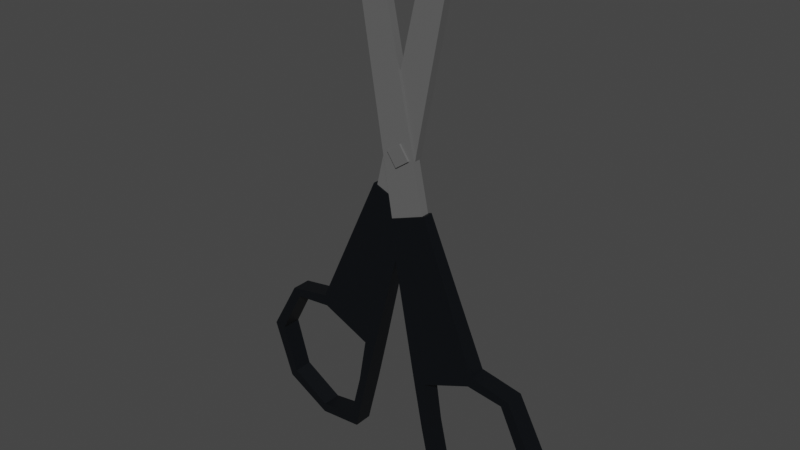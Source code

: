 # Source: Scissors1.blend  (saved by Blender 3.2.14; exported with 4.5.12 LTS)
import bpy
from mathutils import Matrix  # noqa: F401  (used for matrix-valued properties, if any)

bpy.ops.wm.read_factory_settings(use_empty=True)
scene = bpy.context.scene
scene.name = 'Scene'

# ---- collections
col_collection = bpy.data.collections.new('Collection'); scene.collection.children.link(col_collection)

# ---- materials (node trees are filled in below, after node groups)
mat_handle1scissors1 = bpy.data.materials.new('Handle1Scissors1')
mat_handle1scissors1.use_transparent_shadow = False
mat_steel1scissors1 = bpy.data.materials.new('Steel1Scissors1')
mat_steel1scissors1.use_transparent_shadow = False

# ---- material node trees
mat_handle1scissors1.use_nodes = True; mat_handle1scissors1.node_tree.nodes.clear()
_N = mat_handle1scissors1.node_tree.nodes; _L = mat_handle1scissors1.node_tree.links
n0 = _N.new('ShaderNodeBsdfPrincipled'); n0.name = 'Principled BSDF'; n0.location = (10, 300)
n0.distribution = 'GGX'
n0.subsurface_method = 'RANDOM_WALK_SKIN'
n0.inputs[0].default_value = (0.0003035, 0.001518, 0.003347, 1.0)
n0.inputs[3].default_value = 1.45
n0.inputs[27].default_value = (0.0, 0.0, 0.0, 1.0)
n0.inputs[28].default_value = 1.0
n1 = _N.new('ShaderNodeOutputMaterial'); n1.name = 'Material Output'; n1.location = (300, 300)
_L.new(n0.outputs[0], n1.inputs[0])
n1.is_active_output = True
mat_steel1scissors1.use_nodes = True; mat_steel1scissors1.node_tree.nodes.clear()
_N = mat_steel1scissors1.node_tree.nodes; _L = mat_steel1scissors1.node_tree.links
n0 = _N.new('ShaderNodeBsdfPrincipled'); n0.name = 'Principled BSDF'; n0.location = (10, 300)
n0.distribution = 'GGX'
n0.subsurface_method = 'RANDOM_WALK_SKIN'
n0.inputs[0].default_value = (0.1248, 0.1248, 0.1248, 1.0)
n0.inputs[3].default_value = 1.45
n0.inputs[27].default_value = (0.0, 0.0, 0.0, 1.0)
n0.inputs[28].default_value = 1.0
n1 = _N.new('ShaderNodeOutputMaterial'); n1.name = 'Material Output'; n1.location = (300, 300)
_L.new(n0.outputs[0], n1.inputs[0])
n1.is_active_output = True

# ---- world
world_world = bpy.data.worlds.new('World'); scene.world = world_world
world_world.use_nodes = True; world_world.node_tree.nodes.clear()
_N = world_world.node_tree.nodes; _L = world_world.node_tree.links
n0 = _N.new('ShaderNodeOutputWorld'); n0.name = 'World Output'; n0.location = (300, 300)
n1 = _N.new('ShaderNodeBackground'); n1.name = 'Background'; n1.location = (10, 300)
n1.inputs[0].default_value = (0.05088, 0.05088, 0.05088, 1.0)
_L.new(n1.outputs[0], n0.inputs[0])
n0.is_active_output = True
world_world.color = (0.05088, 0.05088, 0.05088)
world_world.use_sun_shadow = False
world_world.sun_shadow_jitter_overblur = 0.0

# ---- meshes
me_cube_005 = bpy.data.meshes.new('Cube.005')
me_cube_005.from_pydata([(0.01447, 0.001922, 0.05345), (-0.003735, -0.003101, 0.04676), (0.01447, -0.003101, 0.05345), (-0.003735, 0.001922, 0.04676), (0.02485, -0.005022, -0.06921), (0.06057, -0.005022, -0.06167), (0.02485, 0.003843, -0.06921), (0.06057, 0.003843, -0.06167), (0.01688, 0.003709, -0.02591), (0.0401, 0.003709, -0.01623), (0.01688, -0.004888, -0.02591), (0.0401, -0.004888, -0.01623), (0.06787, 0.004124, -0.04022), (0.01972, -0.005282, -0.04721), (0.01972, 0.004104, -0.04721), (0.06787, -0.005302, -0.04022), (0.07329, 0.004058, -0.03952), (0.06372, 0.003792, -0.06569), (0.02166, 0.003792, -0.07456), (0.06372, -0.00497, -0.06569), (0.02166, -0.00497, -0.07456), (0.01617, -0.00527, -0.04855), (0.01617, 0.004092, -0.04855), (0.01068, 0.00363, -0.02254), (0.07329, -0.005237, -0.03952), (0.04127, -0.004808, -0.01131), (0.01068, -0.004808, -0.02254), (0.04127, 0.00363, -0.01131), (0.06055, -0.005039, -0.01518), (0.06055, 0.003861, -0.01518), (0.05711, -0.005113, -0.01829), (0.05711, 0.003934, -0.01829), (0.04222, 0.003792, -0.07692), (0.04222, -0.00497, -0.07692), (0.04178, 0.003843, -0.07233), (0.04178, -0.005022, -0.07233), (0.0156, 0.001346, 0.04103), (-0.0009275, 0.001346, 0.03628), (0.0156, -0.002524, 0.04103), (-0.0009275, -0.002524, 0.03628), (-0.008907, 0.001346, 0.1585), (-0.01764, 0.001346, 0.1379), (-0.008907, -0.002524, 0.1585), (-0.01764, -0.002524, 0.1379), (-0.01284, -0.002013, 0.06015), (0.005173, 0.00301, 0.05295), (-0.01284, 0.00301, 0.06015), (0.005173, -0.002013, 0.05295), (-0.02669, 0.004931, -0.06217), (-0.06219, 0.004931, -0.05361), (-0.02669, -0.003934, -0.06217), (-0.06219, -0.003934, -0.05361), (-0.0175, -0.0038, -0.0191), (-0.04043, -0.0038, -0.008777), (-0.0175, 0.004797, -0.0191), (-0.04043, 0.004797, -0.008777), (-0.06887, -0.004214, -0.03197), (-0.02094, 0.005192, -0.04032), (-0.02094, -0.004194, -0.04032), (-0.06887, 0.005212, -0.03197), (-0.07427, -0.004149, -0.03111), (-0.06545, -0.003882, -0.05754), (-0.02365, -0.003882, -0.06761), (-0.06545, 0.004879, -0.05754), (-0.02365, 0.004879, -0.06761), (-0.01743, 0.00518, -0.04176), (-0.01743, -0.004182, -0.04176), (-0.0112, -0.003721, -0.01591), (-0.07427, 0.005146, -0.03111), (-0.04146, 0.004718, -0.003821), (-0.0112, 0.004718, -0.01591), (-0.04146, -0.003721, -0.003821), (-0.06085, 0.004949, -0.007138), (-0.06085, -0.003951, -0.007138), (-0.0575, 0.005022, -0.01035), (-0.0575, -0.004025, -0.01035), (-0.04427, -0.003882, -0.06938), (-0.04427, 0.004879, -0.06938), (-0.0437, -0.003934, -0.06481), (-0.0437, 0.004931, -0.06481), (-0.01432, -0.001436, 0.04777), (0.002069, -0.001436, 0.04255), (-0.01432, 0.002433, 0.04777), (0.002069, 0.002433, 0.04255), (0.01351, -0.001436, 0.1645), (0.02166, -0.001436, 0.1436), (0.01351, 0.002433, 0.1645), (0.02166, 0.002433, 0.1436), (-0.004485, 0.004409, 0.07725), (2.729e-07, 0.004409, 0.07084), (-0.004485, -0.003411, 0.07725), (2.729e-07, -0.003411, 0.07084), (0.001921, 0.004409, 0.08173), (0.006406, 0.004409, 0.07533), (0.001921, -0.003411, 0.08173), (0.006406, -0.003411, 0.07533)], [], [(25, 27, 0, 2), (13, 4, 6, 14), (32, 17, 19, 33), (26, 25, 2, 1), (22, 18, 20, 21), (23, 26, 1, 3), (29, 27, 25, 28), (1, 2, 0, 3), (10, 13, 14, 8), (27, 23, 3, 0), (11, 10, 8, 9), (17, 16, 24, 19), (23, 22, 21, 26), (30, 11, 9, 31), (7, 12, 16, 17), (34, 7, 17, 32), (35, 4, 20, 33), (4, 13, 21, 20), (8, 14, 22, 23), (30, 15, 24, 28), (10, 11, 25, 26), (9, 8, 23, 27), (31, 9, 27, 29), (13, 10, 26, 21), (14, 6, 18, 22), (15, 5, 19, 24), (35, 5, 7, 34), (5, 15, 12, 7), (12, 31, 29, 16), (11, 30, 28, 25), (15, 30, 31, 12), (16, 29, 28, 24), (4, 35, 34, 6), (5, 35, 33, 19), (6, 34, 32, 18), (18, 32, 33, 20), (36, 38, 39, 37), (38, 42, 43, 39), (42, 40, 41, 43), (40, 36, 37, 41), (38, 36, 40, 42), (43, 41, 37, 39), (69, 71, 44, 46), (57, 48, 50, 58), (76, 61, 63, 77), (70, 69, 46, 45), (66, 62, 64, 65), (67, 70, 45, 47), (73, 71, 69, 72), (45, 46, 44, 47), (54, 57, 58, 52), (71, 67, 47, 44), (55, 54, 52, 53), (61, 60, 68, 63), (67, 66, 65, 70), (74, 55, 53, 75), (51, 56, 60, 61), (78, 51, 61, 76), (79, 48, 64, 77), (48, 57, 65, 64), (52, 58, 66, 67), (74, 59, 68, 72), (54, 55, 69, 70), (53, 52, 67, 71), (75, 53, 71, 73), (57, 54, 70, 65), (58, 50, 62, 66), (59, 49, 63, 68), (79, 49, 51, 78), (49, 59, 56, 51), (56, 75, 73, 60), (55, 74, 72, 69), (59, 74, 75, 56), (60, 73, 72, 68), (48, 79, 78, 50), (49, 79, 77, 63), (50, 78, 76, 62), (62, 76, 77, 64), (80, 82, 83, 81), (82, 86, 87, 83), (86, 84, 85, 87), (84, 80, 81, 85), (82, 80, 84, 86), (87, 85, 81, 83), (88, 89, 91, 90), (90, 91, 95, 94), (94, 95, 93, 92), (92, 93, 89, 88), (90, 94, 92, 88), (95, 91, 89, 93)])
me_cube_005.polygons.foreach_set('material_index', [0, 0, 0, 0, 0, 0, 0, 0, 0, 0, 0, 0, 0, 0, 0, 0, 0, 0, 0, 0, 0, 0, 0, 0, 0, 0, 0, 0, 0, 0, 0, 0, 0, 0, 0, 0, 1, 1, 1, 1, 1, 1, 0, 0, 0, 0, 0, 0, 0, 0, 0, 0, 0, 0, 0, 0, 0, 0, 0, 0, 0, 0, 0, 0, 0, 0, 0, 0, 0, 0, 0, 0, 0, 0, 0, 0, 0, 0, 1, 1, 1, 1, 1, 1, 1, 1, 1, 1, 1, 1])
_uv = me_cube_005.uv_layers.new(name='UVMap')
_uv.uv.foreach_set('vector', [0.75, 0.75, 0.75, 0.5, 0.75, 0.5, 0.75, 0.75, 0.3937, 0.8139, 0.4037, 0.7608, 0.4037, 0.4892, 0.3935, 0.4361, 0.5, 0.5, 0.625, 0.5, 0.625, 0.75, 0.5, 0.75, 0.375, 0.875, 0.625, 0.875, 0.625, 0.875, 0.375, 0.875, 0.3125, 0.5, 0.375, 0.5, 0.375, 0.75, 0.3125, 0.75, 0.25, 0.5, 0.25, 0.75, 0.25, 0.75, 0.25, 0.5, 0.7188, 0.5, 0.75, 0.5, 0.75, 0.75, 0.7188, 0.75, 0.25, 0.75, 0.75, 0.75, 0.625, 0.375, 0.25, 0.5, 0.4006, 0.8642, 0.3937, 0.8139, 0.3935, 0.4361, 0.4006, 0.3858, 0.625, 0.375, 0.375, 0.375, 0.375, 0.375, 0.625, 0.375, 0.5954, 0.8642, 0.4006, 0.8642, 0.4006, 0.3858, 0.5954, 0.3858, 0.625, 0.5, 0.6805, 0.5, 0.6805, 0.75, 0.625, 0.75, 0.25, 0.5, 0.3125, 0.5, 0.3125, 0.75, 0.25, 0.75, 0.5987, 0.8383, 0.5954, 0.8642, 0.5954, 0.3858, 0.5985, 0.4117, 0.5933, 0.4892, 0.6007, 0.4435, 0.625, 0.4445, 0.625, 0.5, 0.4985, 0.4892, 0.5933, 0.4892, 0.625, 0.5, 0.5, 0.5, 0.4985, 0.7608, 0.4037, 0.7608, 0.375, 0.75, 0.5, 0.75, 0.4037, 0.7608, 0.3937, 0.8139, 0.375, 0.8125, 0.375, 0.75, 0.4006, 0.3858, 0.3935, 0.4361, 0.375, 0.4375, 0.375, 0.375, 0.5987, 0.8383, 0.6011, 0.8066, 0.625, 0.8055, 0.625, 0.8438, 0.4006, 0.8642, 0.5954, 0.8642, 0.625, 0.875, 0.375, 0.875, 0.5954, 0.3858, 0.4006, 0.3858, 0.375, 0.375, 0.625, 0.375, 0.5985, 0.4117, 0.5954, 0.3858, 0.625, 0.375, 0.625, 0.4062, 0.3937, 0.8139, 0.4006, 0.8642, 0.375, 0.875, 0.375, 0.8125, 0.3935, 0.4361, 0.4037, 0.4892, 0.375, 0.5, 0.375, 0.4375, 0.6011, 0.8066, 0.5933, 0.7608, 0.625, 0.75, 0.625, 0.8055, 0.4985, 0.7608, 0.5933, 0.7608, 0.5933, 0.4892, 0.4985, 0.4892, 0.5933, 0.7608, 0.6011, 0.8066, 0.6007, 0.4435, 0.5933, 0.4892, 0.6007, 0.4435, 0.5985, 0.4117, 0.625, 0.4062, 0.625, 0.4445, 0.5954, 0.8642, 0.5987, 0.8383, 0.625, 0.8438, 0.625, 0.875, 0.6011, 0.8066, 0.5987, 0.8383, 0.5985, 0.4117, 0.6007, 0.4435, 0.6805, 0.5, 0.7188, 0.5, 0.7188, 0.75, 0.6805, 0.75, 0.4037, 0.7608, 0.4985, 0.7608, 0.4985, 0.4892, 0.4037, 0.4892, 0.5933, 0.7608, 0.4985, 0.7608, 0.5, 0.75, 0.625, 0.75, 0.4037, 0.4892, 0.4985, 0.4892, 0.5, 0.5, 0.375, 0.5, 0.375, 0.5, 0.5, 0.5, 0.5, 0.75, 0.375, 0.75, 0.375, 0.0, 0.375, 0.25, 0.625, 0.25, 0.625, 0.0, 0.375, 0.25, 0.375, 0.5, 0.625, 0.5, 0.625, 0.25, 0.375, 0.5, 0.375, 0.75, 0.625, 0.75, 0.625, 0.5, 0.375, 0.75, 0.375, 1.0, 0.625, 1.0, 0.625, 0.75, 0.125, 0.5, 0.125, 0.75, 0.375, 0.75, 0.375, 0.5, 0.625, 0.5, 0.625, 0.75, 0.875, 0.75, 0.875, 0.5, 0.75, 0.75, 0.75, 0.5, 0.75, 0.5, 0.75, 0.75, 0.3937, 0.8139, 0.4037, 0.7608, 0.4037, 0.4892, 0.3935, 0.4361, 0.5, 0.5, 0.625, 0.5, 0.625, 0.75, 0.5, 0.75, 0.375, 0.875, 0.625, 0.875, 0.625, 0.875, 0.375, 0.875, 0.3125, 0.5, 0.375, 0.5, 0.375, 0.75, 0.3125, 0.75, 0.25, 0.5, 0.25, 0.75, 0.25, 0.75, 0.25, 0.5, 0.7188, 0.5, 0.75, 0.5, 0.75, 0.75, 0.7188, 0.75, 0.25, 0.75, 0.75, 0.75, 0.625, 0.375, 0.25, 0.5, 0.4006, 0.8642, 0.3937, 0.8139, 0.3935, 0.4361, 0.4006, 0.3858, 0.625, 0.375, 0.375, 0.375, 0.375, 0.375, 0.625, 0.375, 0.5954, 0.8642, 0.4006, 0.8642, 0.4006, 0.3858, 0.5954, 0.3858, 0.625, 0.5, 0.6805, 0.5, 0.6805, 0.75, 0.625, 0.75, 0.25, 0.5, 0.3125, 0.5, 0.3125, 0.75, 0.25, 0.75, 0.5987, 0.8383, 0.5954, 0.8642, 0.5954, 0.3858, 0.5985, 0.4117, 0.5933, 0.4892, 0.6007, 0.4435, 0.625, 0.4445, 0.625, 0.5, 0.4985, 0.4892, 0.5933, 0.4892, 0.625, 0.5, 0.5, 0.5, 0.4985, 0.7608, 0.4037, 0.7608, 0.375, 0.75, 0.5, 0.75, 0.4037, 0.7608, 0.3937, 0.8139, 0.375, 0.8125, 0.375, 0.75, 0.4006, 0.3858, 0.3935, 0.4361, 0.375, 0.4375, 0.375, 0.375, 0.5987, 0.8383, 0.6011, 0.8066, 0.625, 0.8055, 0.625, 0.8438, 0.4006, 0.8642, 0.5954, 0.8642, 0.625, 0.875, 0.375, 0.875, 0.5954, 0.3858, 0.4006, 0.3858, 0.375, 0.375, 0.625, 0.375, 0.5985, 0.4117, 0.5954, 0.3858, 0.625, 0.375, 0.625, 0.4062, 0.3937, 0.8139, 0.4006, 0.8642, 0.375, 0.875, 0.375, 0.8125, 0.3935, 0.4361, 0.4037, 0.4892, 0.375, 0.5, 0.375, 0.4375, 0.6011, 0.8066, 0.5933, 0.7608, 0.625, 0.75, 0.625, 0.8055, 0.4985, 0.7608, 0.5933, 0.7608, 0.5933, 0.4892, 0.4985, 0.4892, 0.5933, 0.7608, 0.6011, 0.8066, 0.6007, 0.4435, 0.5933, 0.4892, 0.6007, 0.4435, 0.5985, 0.4117, 0.625, 0.4062, 0.625, 0.4445, 0.5954, 0.8642, 0.5987, 0.8383, 0.625, 0.8438, 0.625, 0.875, 0.6011, 0.8066, 0.5987, 0.8383, 0.5985, 0.4117, 0.6007, 0.4435, 0.6805, 0.5, 0.7188, 0.5, 0.7188, 0.75, 0.6805, 0.75, 0.4037, 0.7608, 0.4985, 0.7608, 0.4985, 0.4892, 0.4037, 0.4892, 0.5933, 0.7608, 0.4985, 0.7608, 0.5, 0.75, 0.625, 0.75, 0.4037, 0.4892, 0.4985, 0.4892, 0.5, 0.5, 0.375, 0.5, 0.375, 0.5, 0.5, 0.5, 0.5, 0.75, 0.375, 0.75, 0.375, 0.0, 0.375, 0.25, 0.625, 0.25, 0.625, 0.0, 0.375, 0.25, 0.375, 0.5, 0.625, 0.5, 0.625, 0.25, 0.375, 0.5, 0.375, 0.75, 0.625, 0.75, 0.625, 0.5, 0.375, 0.75, 0.375, 1.0, 0.625, 1.0, 0.625, 0.75, 0.125, 0.5, 0.125, 0.75, 0.375, 0.75, 0.375, 0.5, 0.625, 0.5, 0.625, 0.75, 0.875, 0.75, 0.875, 0.5, 0.375, 0.0, 0.625, 0.0, 0.625, 0.25, 0.375, 0.25, 0.375, 0.25, 0.625, 0.25, 0.625, 0.5, 0.375, 0.5, 0.375, 0.5, 0.625, 0.5, 0.625, 0.75, 0.375, 0.75, 0.375, 0.75, 0.625, 0.75, 0.625, 1.0, 0.375, 1.0, 0.125, 0.5, 0.375, 0.5, 0.375, 0.75, 0.125, 0.75, 0.625, 0.5, 0.875, 0.5, 0.875, 0.75, 0.625, 0.75])
me_cube_005.materials.append(mat_handle1scissors1)
me_cube_005.materials.append(mat_steel1scissors1)
me_cube_005.update()

# ---- objects
ob_scissors1 = bpy.data.objects.new('Scissors1', me_cube_005)

# ---- transforms, parenting, visibility, modifiers, constraints
ob_scissors1.location = (-3.792e-09, 9.944e-11, 8.549e-09)

# ---- collection membership
col_collection.objects.link(ob_scissors1)

# ---- scene / render settings (as saved in the file)
scene.frame_start = 1; scene.frame_end = 250; scene.frame_set(1)
scene.render.engine = 'BLENDER_EEVEE_NEXT'
scene.cycles.sampling_pattern = 'TABULATED_SOBOL'
scene.cycles.use_light_tree = False
scene.view_settings.view_transform = 'Filmic'
bpy.context.view_layer.update()

# ---- added for rendering (the .blend has no active camera and no usable light): camera, sun
cam_auto = bpy.data.cameras.new('AutoCamera')
cam_auto.lens = 50.0
cam_auto.sensor_width = 36.0
cam_auto.clip_end = 1000.0
ob_auto_camera = bpy.data.objects.new('AutoCamera', cam_auto)
scene.collection.objects.link(ob_auto_camera)
ob_auto_camera.location = (0.261509, -0.314444, 0.25341)
ob_auto_camera.rotation_euler = (1.09748, -7.21219e-08, 0.694738)
scene.camera = ob_auto_camera
light_auto_sun = bpy.data.lights.new('AutoSun', 'SUN')
light_auto_sun.energy = 3.0
light_auto_sun.angle = 0.0523599
ob_auto_sun = bpy.data.objects.new('AutoSun', light_auto_sun)
scene.collection.objects.link(ob_auto_sun)
ob_auto_sun.rotation_euler = (0.872665, 0.174533, 0.523599)
bpy.context.view_layer.update()
